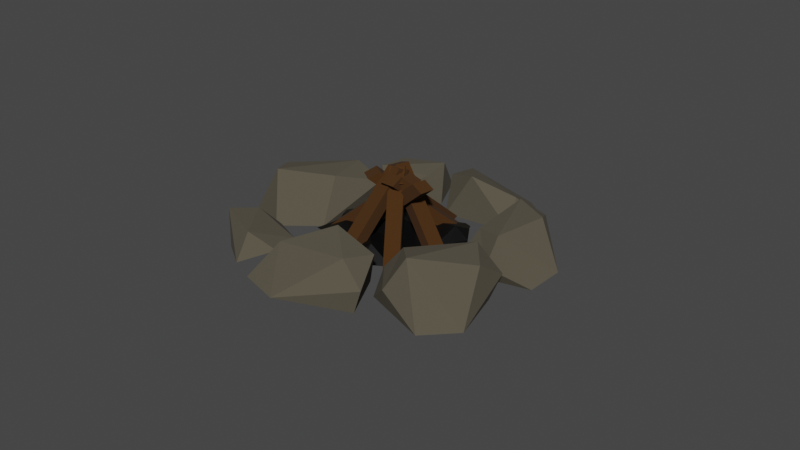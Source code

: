 # Source: campfire.blend  (saved by Blender 2.93.20; exported with 4.5.12 LTS)
import bpy
from mathutils import Matrix  # noqa: F401  (used for matrix-valued properties, if any)

bpy.ops.wm.read_factory_settings(use_empty=True)
scene = bpy.context.scene
scene.name = 'Scene'

# ---- collections
col_collection = bpy.data.collections.new('Collection'); scene.collection.children.link(col_collection)

# ---- materials (node trees are filled in below, after node groups)
mat_material = bpy.data.materials.new('Material')
mat_material.alpha_threshold = 0.0
mat_material.use_transparent_shadow = False
mat_material.line_color = (0.0, 0.0, 0.0, 1.0)
mat_material_001 = bpy.data.materials.new('Material.001')
mat_material_001.use_transparent_shadow = False
mat_material_002 = bpy.data.materials.new('Material.002')
mat_material_002.use_transparent_shadow = False

# ---- material node trees
mat_material.use_nodes = True; mat_material.node_tree.nodes.clear()
_N = mat_material.node_tree.nodes; _L = mat_material.node_tree.links
n0 = _N.new('ShaderNodeOutputMaterial'); n0.name = 'Material Output'; n0.location = (300, 300)
n1 = _N.new('ShaderNodeBsdfPrincipled'); n1.name = 'Principled BSDF'; n1.location = (10, 300)
n1.distribution = 'GGX'
n1.subsurface_method = 'BURLEY'
n1.inputs[0].default_value = (0.08398, 0.07251, 0.05005, 1.0)
n1.inputs[2].default_value = 1.0
n1.inputs[3].default_value = 1.45
n1.inputs[27].default_value = (0.0, 0.0, 0.0, 1.0)
n1.inputs[28].default_value = 1.0
_L.new(n1.outputs[0], n0.inputs[0])
n0.is_active_output = True
mat_material_001.use_nodes = True; mat_material_001.node_tree.nodes.clear()
_N = mat_material_001.node_tree.nodes; _L = mat_material_001.node_tree.links
n0 = _N.new('ShaderNodeBsdfPrincipled'); n0.name = 'Principled BSDF'; n0.location = (10, 300)
n0.distribution = 'GGX'
n0.subsurface_method = 'BURLEY'
n0.inputs[0].default_value = (0.05292, 0.01895, 0.0, 1.0)
n0.inputs[2].default_value = 1.0
n0.inputs[3].default_value = 1.45
n0.inputs[27].default_value = (0.0, 0.0, 0.0, 1.0)
n0.inputs[28].default_value = 1.0
n1 = _N.new('ShaderNodeOutputMaterial'); n1.name = 'Material Output'; n1.location = (300, 300)
_L.new(n0.outputs[0], n1.inputs[0])
n1.is_active_output = True
mat_material_002.use_nodes = True; mat_material_002.node_tree.nodes.clear()
_N = mat_material_002.node_tree.nodes; _L = mat_material_002.node_tree.links
n0 = _N.new('ShaderNodeBsdfPrincipled'); n0.name = 'Principled BSDF'; n0.location = (10, 300)
n0.distribution = 'GGX'
n0.subsurface_method = 'BURLEY'
n0.inputs[0].default_value = (0.0, 0.0, 0.0, 1.0)
n0.inputs[3].default_value = 1.45
n0.inputs[27].default_value = (0.0, 0.0, 0.0, 1.0)
n0.inputs[28].default_value = 1.0
n1 = _N.new('ShaderNodeOutputMaterial'); n1.name = 'Material Output'; n1.location = (300, 300)
_L.new(n0.outputs[0], n1.inputs[0])
n1.is_active_output = True

# ---- world
world_world = bpy.data.worlds.new('World'); scene.world = world_world
world_world.use_nodes = True; world_world.node_tree.nodes.clear()
_N = world_world.node_tree.nodes; _L = world_world.node_tree.links
n0 = _N.new('ShaderNodeOutputWorld'); n0.name = 'World Output'; n0.location = (300, 300)
n1 = _N.new('ShaderNodeBackground'); n1.name = 'Background'; n1.location = (10, 300)
n1.inputs[0].default_value = (0.05088, 0.05088, 0.05088, 1.0)
_L.new(n1.outputs[0], n0.inputs[0])
n0.is_active_output = True
world_world.color = (0.05088, 0.05088, 0.05088)
world_world.use_sun_shadow = False
world_world.sun_shadow_jitter_overblur = 0.0

# ---- meshes
me_cube_006 = bpy.data.meshes.new('Cube.006')
me_cube_006.from_pydata([(0.7573, 0.7668, 0.2341), (1.047, 0.8872, -1.036), (0.4817, -0.262, 0.357), (0.5874, -0.7531, -1.105), (-1.177, 0.8377, 0.2071), (-1.489, 1.236, -1.139), (-1.355, -0.4703, 0.2091), (-1.45, -1.197, -1.176), (1.325, 0.8679, -0.277), (-1.799, -1.101, -0.6333), (0.795, -0.5058, 0.02882), (-1.415, 1.351, -0.3005), (-0.1395, 1.267, -1.112), (-0.2508, -0.5822, 0.2904), (-0.3378, -1.33, -1.102), (-0.3327, 1.012, 0.2636), (-0.3357, 1.218, -0.4612), (-0.4293, -1.525, -0.673), (-1.829, 0.2119, -1.211), (0.9225, 0.1791, 0.3976), (-1.497, 0.2894, 0.3867), (1.193, -0.1144, -1.14), (1.479, -0.1517, -0.3646), (-1.919, 0.2977, -0.5407), (-0.4406, 0.2413, -1.2), (-0.33, 0.1984, 0.4423), (0.0008861, -5.286, 0.08959), (0.09495, -5.105, -1.057), (-0.6516, -6.056, -1.315), (-1.435, -3.528, -1.065), (-2.233, -4.244, -0.01317), (-2.781, -4.489, -1.242), (-2.916, -4.201, -0.6088), (-1.437, -3.597, -0.3331), (-0.426, -4.072, -1.276), (-0.677, -4.298, 0.5991), (-2.529, -5.435, -0.9547), (-1.984, -3.503, -1.294), (-0.8864, -5.646, 0.2734), (-1.837, -3.802, -0.02253), (-0.5496, -6.258, -0.4838), (-2.038, -3.437, -0.6953), (-1.51, -5.06, 0.03642), (2.281, -5.26, 0.2412), (2.438, -5.026, -1.219), (2.257, -6.239, 0.314), (2.367, -6.576, -1.404), (0.561, -5.604, 0.3238), (0.1268, -5.245, -1.166), (0.673, -6.804, 0.2304), (0.6593, -7.397, -1.408), (2.73, -5.024, -0.367), (0.3634, -7.414, -0.7597), (2.564, -6.372, -0.0986), (0.2164, -5.171, -0.2022), (1.311, -4.935, -1.209), (1.673, -6.675, 0.2528), (1.671, -7.284, -1.396), (1.272, -5.274, 0.3555), (1.185, -5.054, -0.457), (1.655, -7.499, -0.9157), (0.03328, -6.223, -1.313), (2.556, -5.756, 0.3715), (0.4024, -6.168, 0.5027), (2.767, -5.879, -1.427), (3.071, -5.893, -0.5583), (-0.0246, -6.201, -0.534), (1.251, -5.905, -1.376), (1.452, -6.006, 0.494), (4.042, -3.64, 0.5323), (4.263, -3.286, -0.661), (4.425, -4.396, 0.5919), (4.887, -4.476, -0.829), (2.909, -4.623, 0.1674), (2.646, -4.419, -1.202), (3.508, -5.477, 0.1222), (3.975, -5.808, -1.262), (4.359, -3.228, 0.1319), (3.674, -5.993, -0.7895), (4.765, -4.338, 0.322), (2.547, -4.399, -0.3658), (3.393, -3.688, -0.939), (4.187, -4.964, 0.3942), (4.67, -5.303, -0.9954), (3.289, -4.079, 0.373), (3.246, -3.887, -0.3357), (4.682, -5.508, -0.5933), (3.008, -5.188, -1.346), (4.435, -3.91, 0.7143), (3.004, -5.129, 0.2807), (4.892, -3.78, -0.7497), (5.001, -3.729, 0.06051), (2.848, -5.254, -0.7025), (3.78, -4.435, -1.091), (3.71, -4.569, 0.5387), (-2.648, -1.03, -0.4703), (-2.644, -1.138, -1.367), (-1.715, -1.272, -1.278), (-3.096, -2.775, -1.208), (-2.477, -2.923, -0.1596), (-1.948, -3.292, -0.9213), (-2.17, -3.442, -0.4525), (-3.15, -2.685, -0.6548), (-3.09, -1.912, -1.532), (-3.104, -1.826, -0.05162), (-1.468, -2.723, -0.6543), (-2.877, -3.165, -1.257), (-2.108, -1.453, -0.08908), (-2.91, -2.84, -0.3083), (-1.735, -1.053, -0.6584), (-2.98, -3.176, -0.8061), (-2.224, -2.118, -0.1918), (3.352, -0.7894, 0.2378), (3.226, -0.8741, -0.797), (4.178, -0.3555, -0.9815), (3.926, -2.719, -0.8718), (4.82, -2.445, 0.1051), (5.374, -2.41, -0.9813), (5.374, -2.712, -0.4276), (3.942, -2.682, -0.2138), (3.292, -1.904, -1.039), (3.553, -1.857, 0.6503), (5.496, -1.55, -0.6812), (4.371, -2.931, -1.076), (4.205, -0.8173, 0.4219), (4.339, -2.666, 0.07496), (4.155, -0.1744, -0.2284), (4.385, -3.02, -0.5433), (4.514, -1.517, 0.1849), (1.797, 0.2174, 0.1722), (1.625, 0.1968, -0.8583), (2.267, 0.7107, 0.2569), (2.391, 0.9679, -0.9351), (2.847, -0.4278, 0.2363), (2.923, -0.7946, -0.8217), (3.353, 0.248, 0.2125), (3.659, 0.5769, -0.9152), (1.462, 0.3205, -0.2607), (3.812, 0.4329, -0.4613), (2.176, 0.9336, -0.02666), (2.83, -0.8069, -0.1483), (2.166, -0.3889, -0.8583), (2.774, 0.6585, 0.2271), (3.083, 1.001, -0.9072), (2.324, -0.2595, 0.2495), (2.277, -0.4003, -0.3278), (3.186, 1.097, -0.5634), (3.432, -0.3308, -0.8914), (1.885, 0.6033, 0.2815), (3.191, -0.2149, 0.3806), (1.858, 0.7988, -0.9736), (1.695, 0.9358, -0.3636), (3.441, -0.3836, -0.3462), (2.653, 0.08727, -0.9419), (2.572, 0.2025, 0.3724)], [], [(25, 20, 6, 13), (17, 13, 6, 9), (23, 20, 4, 11), (24, 21, 3, 14), (22, 19, 2, 10), (16, 15, 0, 8), (12, 16, 8, 1), (21, 22, 10, 3), (18, 23, 11, 5), (14, 17, 9, 7), (3, 10, 17, 14), (5, 11, 16, 12), (11, 4, 15, 16), (18, 24, 14, 7), (10, 2, 13, 17), (19, 25, 13, 2), (0, 15, 25, 19), (5, 12, 24, 18), (7, 9, 23, 18), (1, 8, 22, 21), (8, 0, 19, 22), (12, 1, 21, 24), (9, 6, 20, 23), (15, 4, 20, 25), (41, 39, 33), (34, 28, 36), (29, 34, 37), (26, 38, 40), (39, 42, 35), (42, 39, 30), (27, 34, 35, 26), (30, 32, 36, 42), (29, 37, 41, 33), (35, 34, 29, 33), (36, 32, 31), (28, 40, 36), (31, 37, 34, 36), (33, 39, 35), (42, 36, 40, 38), (42, 38, 26, 35), (37, 31, 32, 41), (28, 27, 26, 40), (41, 32, 30, 39), (27, 28, 34), (68, 63, 49, 56), (60, 56, 49, 52), (66, 63, 47, 54), (67, 64, 46, 57), (65, 62, 45, 53), (59, 58, 43, 51), (55, 59, 51, 44), (64, 65, 53, 46), (61, 66, 54, 48), (57, 60, 52, 50), (46, 53, 60, 57), (48, 54, 59, 55), (54, 47, 58, 59), (61, 67, 57, 50), (53, 45, 56, 60), (62, 68, 56, 45), (43, 58, 68, 62), (48, 55, 67, 61), (50, 52, 66, 61), (44, 51, 65, 64), (51, 43, 62, 65), (55, 44, 64, 67), (52, 49, 63, 66), (58, 47, 63, 68), (94, 89, 75, 82), (86, 82, 75, 78), (92, 89, 73, 80), (93, 90, 72, 83), (91, 88, 71, 79), (85, 84, 69, 77), (81, 85, 77, 70), (90, 91, 79, 72), (87, 92, 80, 74), (83, 86, 78, 76), (72, 79, 86, 83), (74, 80, 85, 81), (80, 73, 84, 85), (87, 93, 83, 76), (79, 71, 82, 86), (88, 94, 82, 71), (69, 84, 94, 88), (74, 81, 93, 87), (76, 78, 92, 87), (70, 77, 91, 90), (77, 69, 88, 91), (81, 70, 90, 93), (78, 75, 89, 92), (84, 73, 89, 94), (110, 108, 102), (103, 97, 105), (98, 103, 106), (95, 107, 109), (108, 111, 104), (111, 108, 99), (96, 103, 104, 95), (99, 101, 105, 111), (98, 106, 110, 102), (104, 103, 98, 102), (105, 101, 100), (97, 109, 105), (100, 106, 103, 105), (102, 108, 104), (111, 105, 109, 107), (111, 107, 95, 104), (106, 100, 101, 110), (97, 96, 95, 109), (110, 101, 99, 108), (96, 97, 103), (127, 125, 119), (120, 114, 122), (115, 120, 123), (112, 124, 126), (125, 128, 121), (128, 125, 116), (113, 120, 121, 112), (116, 118, 122, 128), (115, 123, 127, 119), (121, 120, 115, 119), (122, 118, 117), (114, 126, 122), (117, 123, 120, 122), (119, 125, 121), (128, 122, 126, 124), (128, 124, 112, 121), (123, 117, 118, 127), (114, 113, 112, 126), (127, 118, 116, 125), (113, 114, 120), (154, 149, 135, 142), (146, 142, 135, 138), (152, 149, 133, 140), (153, 150, 132, 143), (151, 148, 131, 139), (145, 144, 129, 137), (141, 145, 137, 130), (150, 151, 139, 132), (147, 152, 140, 134), (143, 146, 138, 136), (132, 139, 146, 143), (134, 140, 145, 141), (140, 133, 144, 145), (147, 153, 143, 136), (139, 131, 142, 146), (148, 154, 142, 131), (129, 144, 154, 148), (134, 141, 153, 147), (136, 138, 152, 147), (130, 137, 151, 150), (137, 129, 148, 151), (141, 130, 150, 153), (138, 135, 149, 152), (144, 133, 149, 154)])
_uv = me_cube_006.uv_layers.new(name='UVMap')
_uv.uv.foreach_set('vector', [0.75, 0.625, 0.875, 0.625, 0.875, 0.75, 0.75, 0.75, 0.5, 0.875, 0.625, 0.875, 0.625, 1.0, 0.5, 1.0, 0.5, 0.125, 0.625, 0.125, 0.625, 0.25, 0.5, 0.25, 0.25, 0.625, 0.375, 0.625, 0.375, 0.75, 0.25, 0.75, 0.5, 0.625, 0.625, 0.625, 0.625, 0.75, 0.5, 0.75, 0.5, 0.375, 0.625, 0.375, 0.625, 0.5, 0.5, 0.5, 0.375, 0.375, 0.5, 0.375, 0.5, 0.5, 0.375, 0.5, 0.375, 0.625, 0.5, 0.625, 0.5, 0.75, 0.375, 0.75, 0.375, 0.125, 0.5, 0.125, 0.5, 0.25, 0.375, 0.25, 0.375, 0.875, 0.5, 0.875, 0.5, 1.0, 0.375, 1.0, 0.375, 0.75, 0.5, 0.75, 0.5, 0.875, 0.375, 0.875, 0.375, 0.25, 0.5, 0.25, 0.5, 0.375, 0.375, 0.375, 0.5, 0.25, 0.625, 0.25, 0.625, 0.375, 0.5, 0.375, 0.125, 0.625, 0.25, 0.625, 0.25, 0.75, 0.125, 0.75, 0.5, 0.75, 0.625, 0.75, 0.625, 0.875, 0.5, 0.875, 0.625, 0.625, 0.75, 0.625, 0.75, 0.75, 0.625, 0.75, 0.625, 0.5, 0.75, 0.5, 0.75, 0.625, 0.625, 0.625, 0.125, 0.5, 0.25, 0.5, 0.25, 0.625, 0.125, 0.625, 0.375, 0.0, 0.5, 0.0, 0.5, 0.125, 0.375, 0.125, 0.375, 0.5, 0.5, 0.5, 0.5, 0.625, 0.375, 0.625, 0.5, 0.5, 0.625, 0.5, 0.625, 0.625, 0.5, 0.625, 0.25, 0.5, 0.375, 0.5, 0.375, 0.625, 0.25, 0.625, 0.5, 0.0, 0.625, 0.0, 0.625, 0.125, 0.5, 0.125, 0.75, 0.5, 0.875, 0.5, 0.875, 0.625, 0.75, 0.625, 0.5, 0.125, 0.625, 0.1316, 0.5, 0.25, 0.25, 0.5071, 0.375, 0.6322, 0.25, 0.75, 0.125, 0.5, 0.25, 0.5071, 0.125, 0.625, 0.5043, 0.5, 0.625, 0.7124, 0.5, 0.6473, 0.875, 0.6184, 0.75, 0.7232, 0.75, 0.5, 0.75, 0.7232, 0.875, 0.6184, 0.875, 0.75, 0.375, 0.5, 0.375, 0.375, 0.5789, 0.375, 0.5043, 0.5, 0.625, 1.0, 0.5, 1.0, 0.4485, 0.875, 0.625, 0.875, 0.375, 0.25, 0.375, 0.125, 0.5, 0.125, 0.5, 0.25, 0.5789, 0.375, 0.375, 0.375, 0.375, 0.25, 0.5, 0.25, 0.4485, 0.875, 0.5, 1.0, 0.375, 1.0, 0.375, 0.6322, 0.5, 0.6473, 0.4485, 0.875, 0.125, 0.75, 0.125, 0.625, 0.25, 0.5071, 0.25, 0.75, 0.5, 0.25, 0.625, 0.1316, 0.5789, 0.375, 0.625, 0.875, 0.4485, 0.875, 0.5, 0.6473, 0.625, 0.7124, 0.75, 0.7232, 0.625, 0.7124, 0.5043, 0.5, 0.75, 0.5, 0.375, 0.125, 0.375, 0.0, 0.5, 0.0, 0.5, 0.125, 0.375, 0.6322, 0.375, 0.5, 0.5043, 0.5, 0.5, 0.6473, 0.5, 0.125, 0.5, 0.0, 0.625, 0.0, 0.625, 0.1316, 0.375, 0.5, 0.375, 0.6322, 0.25, 0.5071, 0.75, 0.625, 0.875, 0.625, 0.875, 0.75, 0.75, 0.75, 0.5, 0.875, 0.625, 0.875, 0.625, 1.0, 0.5, 1.0, 0.5, 0.125, 0.625, 0.125, 0.625, 0.25, 0.5, 0.25, 0.25, 0.625, 0.375, 0.625, 0.375, 0.75, 0.25, 0.75, 0.5, 0.625, 0.625, 0.625, 0.625, 0.75, 0.5, 0.75, 0.5, 0.375, 0.625, 0.375, 0.625, 0.5, 0.5, 0.5, 0.375, 0.375, 0.5, 0.375, 0.5, 0.5, 0.375, 0.5, 0.375, 0.625, 0.5, 0.625, 0.5, 0.75, 0.375, 0.75, 0.375, 0.125, 0.5, 0.125, 0.5, 0.25, 0.375, 0.25, 0.375, 0.875, 0.5, 0.875, 0.5, 1.0, 0.375, 1.0, 0.375, 0.75, 0.5, 0.75, 0.5, 0.875, 0.375, 0.875, 0.375, 0.25, 0.5, 0.25, 0.5, 0.375, 0.375, 0.375, 0.5, 0.25, 0.625, 0.25, 0.625, 0.375, 0.5, 0.375, 0.125, 0.625, 0.25, 0.625, 0.25, 0.75, 0.125, 0.75, 0.5, 0.75, 0.625, 0.75, 0.625, 0.875, 0.5, 0.875, 0.625, 0.625, 0.75, 0.625, 0.75, 0.75, 0.625, 0.75, 0.625, 0.5, 0.75, 0.5, 0.75, 0.625, 0.625, 0.625, 0.125, 0.5, 0.25, 0.5, 0.25, 0.625, 0.125, 0.625, 0.375, 0.0, 0.5, 0.0, 0.5, 0.125, 0.375, 0.125, 0.375, 0.5, 0.5, 0.5, 0.5, 0.625, 0.375, 0.625, 0.5, 0.5, 0.625, 0.5, 0.625, 0.625, 0.5, 0.625, 0.25, 0.5, 0.375, 0.5, 0.375, 0.625, 0.25, 0.625, 0.5, 0.0, 0.625, 0.0, 0.625, 0.125, 0.5, 0.125, 0.75, 0.5, 0.875, 0.5, 0.875, 0.625, 0.75, 0.625, 0.75, 0.625, 0.875, 0.625, 0.875, 0.75, 0.75, 0.75, 0.5, 0.875, 0.625, 0.875, 0.625, 1.0, 0.5, 1.0, 0.5, 0.125, 0.625, 0.125, 0.625, 0.25, 0.5, 0.25, 0.25, 0.625, 0.375, 0.625, 0.375, 0.75, 0.25, 0.75, 0.5, 0.625, 0.625, 0.625, 0.625, 0.75, 0.5, 0.75, 0.5, 0.375, 0.625, 0.375, 0.625, 0.5, 0.5, 0.5, 0.375, 0.375, 0.5, 0.375, 0.5, 0.5, 0.375, 0.5, 0.375, 0.625, 0.5, 0.625, 0.5, 0.75, 0.375, 0.75, 0.375, 0.125, 0.5, 0.125, 0.5, 0.25, 0.375, 0.25, 0.375, 0.875, 0.5, 0.875, 0.5, 1.0, 0.375, 1.0, 0.375, 0.75, 0.5, 0.75, 0.5, 0.875, 0.375, 0.875, 0.375, 0.25, 0.5, 0.25, 0.5, 0.375, 0.375, 0.375, 0.5, 0.25, 0.625, 0.25, 0.625, 0.375, 0.5, 0.375, 0.125, 0.625, 0.25, 0.625, 0.25, 0.75, 0.125, 0.75, 0.5, 0.75, 0.625, 0.75, 0.625, 0.875, 0.5, 0.875, 0.625, 0.625, 0.75, 0.625, 0.75, 0.75, 0.625, 0.75, 0.625, 0.5, 0.75, 0.5, 0.75, 0.625, 0.625, 0.625, 0.125, 0.5, 0.25, 0.5, 0.25, 0.625, 0.125, 0.625, 0.375, 0.0, 0.5, 0.0, 0.5, 0.125, 0.375, 0.125, 0.375, 0.5, 0.5, 0.5, 0.5, 0.625, 0.375, 0.625, 0.5, 0.5, 0.625, 0.5, 0.625, 0.625, 0.5, 0.625, 0.25, 0.5, 0.375, 0.5, 0.375, 0.625, 0.25, 0.625, 0.5, 0.0, 0.625, 0.0, 0.625, 0.125, 0.5, 0.125, 0.75, 0.5, 0.875, 0.5, 0.875, 0.625, 0.75, 0.625, 0.5, 0.125, 0.625, 0.1316, 0.5, 0.25, 0.25, 0.5071, 0.375, 0.6322, 0.25, 0.75, 0.125, 0.5, 0.25, 0.5071, 0.125, 0.625, 0.5043, 0.5, 0.625, 0.7124, 0.5, 0.6473, 0.875, 0.6184, 0.75, 0.7232, 0.75, 0.5, 0.75, 0.7232, 0.875, 0.6184, 0.875, 0.75, 0.375, 0.5, 0.375, 0.375, 0.5789, 0.375, 0.5043, 0.5, 0.625, 1.0, 0.5, 1.0, 0.4485, 0.875, 0.625, 0.875, 0.375, 0.25, 0.375, 0.125, 0.5, 0.125, 0.5, 0.25, 0.5789, 0.375, 0.375, 0.375, 0.375, 0.25, 0.5, 0.25, 0.4485, 0.875, 0.5, 1.0, 0.375, 1.0, 0.375, 0.6322, 0.5, 0.6473, 0.4485, 0.875, 0.125, 0.75, 0.125, 0.625, 0.25, 0.5071, 0.25, 0.75, 0.5, 0.25, 0.625, 0.1316, 0.5789, 0.375, 0.625, 0.875, 0.4485, 0.875, 0.5, 0.6473, 0.625, 0.7124, 0.75, 0.7232, 0.625, 0.7124, 0.5043, 0.5, 0.75, 0.5, 0.375, 0.125, 0.375, 0.0, 0.5, 0.0, 0.5, 0.125, 0.375, 0.6322, 0.375, 0.5, 0.5043, 0.5, 0.5, 0.6473, 0.5, 0.125, 0.5, 0.0, 0.625, 0.0, 0.625, 0.1316, 0.375, 0.5, 0.375, 0.6322, 0.25, 0.5071, 0.5, 0.125, 0.625, 0.1316, 0.5, 0.25, 0.25, 0.5071, 0.375, 0.6322, 0.25, 0.75, 0.125, 0.5, 0.25, 0.5071, 0.125, 0.625, 0.5043, 0.5, 0.625, 0.7124, 0.5, 0.6473, 0.875, 0.6184, 0.75, 0.7232, 0.75, 0.5, 0.75, 0.7232, 0.875, 0.6184, 0.875, 0.75, 0.375, 0.5, 0.375, 0.375, 0.5789, 0.375, 0.5043, 0.5, 0.625, 1.0, 0.5, 1.0, 0.4485, 0.875, 0.625, 0.875, 0.375, 0.25, 0.375, 0.125, 0.5, 0.125, 0.5, 0.25, 0.5789, 0.375, 0.375, 0.375, 0.375, 0.25, 0.5, 0.25, 0.4485, 0.875, 0.5, 1.0, 0.375, 1.0, 0.375, 0.6322, 0.5, 0.6473, 0.4485, 0.875, 0.125, 0.75, 0.125, 0.625, 0.25, 0.5071, 0.25, 0.75, 0.5, 0.25, 0.625, 0.1316, 0.5789, 0.375, 0.625, 0.875, 0.4485, 0.875, 0.5, 0.6473, 0.625, 0.7124, 0.75, 0.7232, 0.625, 0.7124, 0.5043, 0.5, 0.75, 0.5, 0.375, 0.125, 0.375, 0.0, 0.5, 0.0, 0.5, 0.125, 0.375, 0.6322, 0.375, 0.5, 0.5043, 0.5, 0.5, 0.6473, 0.5, 0.125, 0.5, 0.0, 0.625, 0.0, 0.625, 0.1316, 0.375, 0.5, 0.375, 0.6322, 0.25, 0.5071, 0.75, 0.625, 0.875, 0.625, 0.875, 0.75, 0.75, 0.75, 0.5, 0.875, 0.625, 0.875, 0.625, 1.0, 0.5, 1.0, 0.5, 0.125, 0.625, 0.125, 0.625, 0.25, 0.5, 0.25, 0.25, 0.625, 0.375, 0.625, 0.375, 0.75, 0.25, 0.75, 0.5, 0.625, 0.625, 0.625, 0.625, 0.75, 0.5, 0.75, 0.5, 0.375, 0.625, 0.375, 0.625, 0.5, 0.5, 0.5, 0.375, 0.375, 0.5, 0.375, 0.5, 0.5, 0.375, 0.5, 0.375, 0.625, 0.5, 0.625, 0.5, 0.75, 0.375, 0.75, 0.375, 0.125, 0.5, 0.125, 0.5, 0.25, 0.375, 0.25, 0.375, 0.875, 0.5, 0.875, 0.5, 1.0, 0.375, 1.0, 0.375, 0.75, 0.5, 0.75, 0.5, 0.875, 0.375, 0.875, 0.375, 0.25, 0.5, 0.25, 0.5, 0.375, 0.375, 0.375, 0.5, 0.25, 0.625, 0.25, 0.625, 0.375, 0.5, 0.375, 0.125, 0.625, 0.25, 0.625, 0.25, 0.75, 0.125, 0.75, 0.5, 0.75, 0.625, 0.75, 0.625, 0.875, 0.5, 0.875, 0.625, 0.625, 0.75, 0.625, 0.75, 0.75, 0.625, 0.75, 0.625, 0.5, 0.75, 0.5, 0.75, 0.625, 0.625, 0.625, 0.125, 0.5, 0.25, 0.5, 0.25, 0.625, 0.125, 0.625, 0.375, 0.0, 0.5, 0.0, 0.5, 0.125, 0.375, 0.125, 0.375, 0.5, 0.5, 0.5, 0.5, 0.625, 0.375, 0.625, 0.5, 0.5, 0.625, 0.5, 0.625, 0.625, 0.5, 0.625, 0.25, 0.5, 0.375, 0.5, 0.375, 0.625, 0.25, 0.625, 0.5, 0.0, 0.625, 0.0, 0.625, 0.125, 0.5, 0.125, 0.75, 0.5, 0.875, 0.5, 0.875, 0.625, 0.75, 0.625])
me_cube_006.materials.append(mat_material)
me_cube_006.use_remesh_preserve_volume = False
me_cube_006.use_remesh_preserve_attributes = False
me_cube_006.use_mirror_vertex_groups = False
me_cube_006.update()
me_cube_014 = bpy.data.meshes.new('Cube.014')
me_cube_014.from_pydata([(-0.1352, -1.612, 7.037), (-0.1628, -1.612, 8.638), (-0.1352, 0.2307, 7.037), (-0.1628, 0.2307, 8.638), (0.9722, -1.612, 3.989), (0.9445, -1.612, 5.591), (0.9722, 0.2307, 3.989), (0.9445, 0.2307, 5.591), (0.4086, -8.532, -0.5617), (0.336, -7.084, -0.406), (0.4935, -7.791, -1.919), (0.4209, -6.344, -1.763), (0.8614, -0.4288, 7.815), (0.7887, 1.018, 7.971), (0.9463, 0.3118, 6.458), (0.8737, 1.759, 6.614), (0.6454, -4.131, -4.344), (0.5351, -3.368, -3.586), (0.6903, -2.517, -5.06), (0.58, -1.754, -4.302), (0.8871, 0.1429, 7.404), (0.7768, 0.9061, 8.162), (0.9319, 1.757, 6.688), (0.8216, 2.52, 7.446), (0.06669, -8.4, 4.897), (0.05274, -6.911, 4.116), (0.1541, -9.018, 3.501), (0.1402, -7.529, 2.72), (0.8479, -0.06358, 8.03), (0.834, 1.425, 7.249), (0.9353, -0.6815, 6.634), (0.9214, 0.8074, 5.853), (-0.01595, 0.6999, 5.134), (-0.03837, 1.245, 6.651), (0.01821, 2.413, 4.588), (-0.004205, 2.959, 6.106), (1.055, -3.065, 2.663), (1.033, -2.519, 4.181), (1.089, -1.351, 2.118), (1.067, -0.8057, 3.635), (0.3086, 7.476, -0.04876), (0.3732, 8.916, 0.08068), (0.3988, 7.042, -1.489), (0.4633, 8.482, -1.359), (0.7797, -2.462, 7.062), (0.8443, -1.022, 7.192), (0.8699, -2.896, 5.622), (0.9344, -1.456, 5.752), (0.4138, 5.978, -1.728), (0.5154, 6.987, -2.19), (0.4771, 4.629, -2.738), (0.5786, 5.639, -3.2), (0.6294, -0.9915, 9.463), (0.7309, 0.01825, 9.001), (0.6926, -2.34, 8.453), (0.7942, -1.331, 7.991), (0.02347, 6.913, 4.504), (0.04045, 8.27, 5.393), (0.1085, 7.654, 3.147), (0.1254, 9.01, 4.036), (0.8228, -2.452, 6.375), (0.8398, -1.095, 7.263), (0.9078, -1.711, 5.018), (0.9248, -0.3542, 5.907)], [], [(0, 1, 3, 2), (2, 3, 7, 6), (6, 7, 5, 4), (4, 5, 1, 0), (2, 6, 4, 0), (7, 3, 1, 5), (8, 9, 11, 10), (10, 11, 15, 14), (14, 15, 13, 12), (12, 13, 9, 8), (10, 14, 12, 8), (15, 11, 9, 13), (16, 17, 19, 18), (18, 19, 23, 22), (22, 23, 21, 20), (20, 21, 17, 16), (18, 22, 20, 16), (23, 19, 17, 21), (24, 25, 27, 26), (26, 27, 31, 30), (30, 31, 29, 28), (28, 29, 25, 24), (26, 30, 28, 24), (31, 27, 25, 29), (32, 33, 35, 34), (34, 35, 39, 38), (38, 39, 37, 36), (36, 37, 33, 32), (34, 38, 36, 32), (39, 35, 33, 37), (40, 41, 43, 42), (42, 43, 47, 46), (46, 47, 45, 44), (44, 45, 41, 40), (42, 46, 44, 40), (47, 43, 41, 45), (48, 49, 51, 50), (50, 51, 55, 54), (54, 55, 53, 52), (52, 53, 49, 48), (50, 54, 52, 48), (55, 51, 49, 53), (56, 57, 59, 58), (58, 59, 63, 62), (62, 63, 61, 60), (60, 61, 57, 56), (58, 62, 60, 56), (63, 59, 57, 61)])
_uv = me_cube_014.uv_layers.new(name='UVMap')
_uv.uv.foreach_set('vector', [0.375, 0.0, 0.625, 0.0, 0.625, 0.25, 0.375, 0.25, 0.375, 0.25, 0.625, 0.25, 0.625, 0.5, 0.375, 0.5, 0.375, 0.5, 0.625, 0.5, 0.625, 0.75, 0.375, 0.75, 0.375, 0.75, 0.625, 0.75, 0.625, 1.0, 0.375, 1.0, 0.125, 0.5, 0.375, 0.5, 0.375, 0.75, 0.125, 0.75, 0.625, 0.5, 0.875, 0.5, 0.875, 0.75, 0.625, 0.75, 0.375, 0.0, 0.625, 0.0, 0.625, 0.25, 0.375, 0.25, 0.375, 0.25, 0.625, 0.25, 0.625, 0.5, 0.375, 0.5, 0.375, 0.5, 0.625, 0.5, 0.625, 0.75, 0.375, 0.75, 0.375, 0.75, 0.625, 0.75, 0.625, 1.0, 0.375, 1.0, 0.125, 0.5, 0.375, 0.5, 0.375, 0.75, 0.125, 0.75, 0.625, 0.5, 0.875, 0.5, 0.875, 0.75, 0.625, 0.75, 0.375, 0.0, 0.625, 0.0, 0.625, 0.25, 0.375, 0.25, 0.375, 0.25, 0.625, 0.25, 0.625, 0.5, 0.375, 0.5, 0.375, 0.5, 0.625, 0.5, 0.625, 0.75, 0.375, 0.75, 0.375, 0.75, 0.625, 0.75, 0.625, 1.0, 0.375, 1.0, 0.125, 0.5, 0.375, 0.5, 0.375, 0.75, 0.125, 0.75, 0.625, 0.5, 0.875, 0.5, 0.875, 0.75, 0.625, 0.75, 0.375, 0.0, 0.625, 0.0, 0.625, 0.25, 0.375, 0.25, 0.375, 0.25, 0.625, 0.25, 0.625, 0.5, 0.375, 0.5, 0.375, 0.5, 0.625, 0.5, 0.625, 0.75, 0.375, 0.75, 0.375, 0.75, 0.625, 0.75, 0.625, 1.0, 0.375, 1.0, 0.125, 0.5, 0.375, 0.5, 0.375, 0.75, 0.125, 0.75, 0.625, 0.5, 0.875, 0.5, 0.875, 0.75, 0.625, 0.75, 0.375, 0.0, 0.625, 0.0, 0.625, 0.25, 0.375, 0.25, 0.375, 0.25, 0.625, 0.25, 0.625, 0.5, 0.375, 0.5, 0.375, 0.5, 0.625, 0.5, 0.625, 0.75, 0.375, 0.75, 0.375, 0.75, 0.625, 0.75, 0.625, 1.0, 0.375, 1.0, 0.125, 0.5, 0.375, 0.5, 0.375, 0.75, 0.125, 0.75, 0.625, 0.5, 0.875, 0.5, 0.875, 0.75, 0.625, 0.75, 0.375, 0.0, 0.625, 0.0, 0.625, 0.25, 0.375, 0.25, 0.375, 0.25, 0.625, 0.25, 0.625, 0.5, 0.375, 0.5, 0.375, 0.5, 0.625, 0.5, 0.625, 0.75, 0.375, 0.75, 0.375, 0.75, 0.625, 0.75, 0.625, 1.0, 0.375, 1.0, 0.125, 0.5, 0.375, 0.5, 0.375, 0.75, 0.125, 0.75, 0.625, 0.5, 0.875, 0.5, 0.875, 0.75, 0.625, 0.75, 0.375, 0.0, 0.625, 0.0, 0.625, 0.25, 0.375, 0.25, 0.375, 0.25, 0.625, 0.25, 0.625, 0.5, 0.375, 0.5, 0.375, 0.5, 0.625, 0.5, 0.625, 0.75, 0.375, 0.75, 0.375, 0.75, 0.625, 0.75, 0.625, 1.0, 0.375, 1.0, 0.125, 0.5, 0.375, 0.5, 0.375, 0.75, 0.125, 0.75, 0.625, 0.5, 0.875, 0.5, 0.875, 0.75, 0.625, 0.75, 0.375, 0.0, 0.625, 0.0, 0.625, 0.25, 0.375, 0.25, 0.375, 0.25, 0.625, 0.25, 0.625, 0.5, 0.375, 0.5, 0.375, 0.5, 0.625, 0.5, 0.625, 0.75, 0.375, 0.75, 0.375, 0.75, 0.625, 0.75, 0.625, 1.0, 0.375, 1.0, 0.125, 0.5, 0.375, 0.5, 0.375, 0.75, 0.125, 0.75, 0.625, 0.5, 0.875, 0.5, 0.875, 0.75, 0.625, 0.75])
me_cube_014.materials.append(mat_material_001)
me_cube_014.use_remesh_fix_poles = True
me_cube_014.use_remesh_preserve_attributes = False
me_cube_014.update()
me_plane = bpy.data.meshes.new('Plane')
me_plane.from_pydata([(-0.6004, -1.001, 0.008227), (-0.1992, -1.001, 0.01599), (-0.2007, 1.005, 0.03245), (-1.01, 0.2016, 0.04161), (1.001, -0.6001, 0.01099), (-0.6017, -0.6013, 0.06483), (-0.6164, -0.2087, 0.1828), (-0.6263, 0.2019, 0.2154), (-0.6083, 0.6137, 0.1153), (-0.2011, -0.6103, 0.1181), (-0.1994, -0.2047, 0.1692), (-0.1999, 0.2062, 0.2395), (-0.2048, 0.6178, 0.1484), (0.1673, -0.6181, 0.2357), (0.2021, -0.2043, 0.1255), (0.212, 0.2092, 0.2147), (0.2028, 0.6095, 0.1038), (0.5747, -0.6941, 0.06518), (0.6121, -0.2128, 0.1206), (0.6062, 0.1995, 0.0438), (0.613, 0.6069, 0.157), (-1.0, -0.412, 0.004107), (0.8281, -0.5796, 0.05239), (0.2024, -0.8814, 0.04167), (0.8077, -0.2274, 0.05775), (0.2008, 0.8764, 0.0424), (0.7069, 0.1992, 0.01989), (-0.6593, -0.601, 0.05135), (0.4971, 1.001, 0.006752), (0.6004, 0.968, 0.007281), (0.8304, 0.6006, 0.01953), (-1.0, 0.7072, 0.0), (-0.1227, 1.007, 0.04256), (-0.9107, -0.2014, 0.03676), (-0.3749, 1.0, 0.009056), (-0.6023, -0.7008, 0.05356), (-0.9289, 0.6021, 0.01405), (-0.6, 0.9227, 0.001652), (-0.7922, -0.8178, 0.001412), (-0.8552, -0.09597, 0.0728), (-0.913, 0.02557, 0.07833), (0.7108, -0.005031, 0.04851), (0.7029, 0.8054, 0.06287), (-0.4437, 0.9268, 0.0104), (0.2709, 0.8624, 0.03054), (-0.7696, -0.4973, 0.04328), (-0.887, 0.3045, 0.06461), (-0.8425, 0.4709, 0.05851), (0.8902, -0.4606, 0.054), (0.8803, 0.5217, 0.004347), (0.7135, 0.3241, 0.03001), (-0.8517, 0.8896, 0.0), (-0.6889, 0.9202, 0.0002023), (-0.03688, 0.9231, 0.09888), (0.3423, -0.8061, 0.0569), (0.2846, -0.906, 0.02262), (0.02144, -0.8272, 0.08435), (-0.09845, -0.8588, 0.06774), (-0.4165, -0.9317, 0.01725)], [], [(20, 42, 29), (2, 34, 43), (53, 32, 2), (20, 28, 44), (17, 14, 13), (18, 15, 14), (19, 16, 15), (56, 13, 9), (13, 10, 9), (14, 11, 10), (15, 12, 11), (9, 6, 5), (10, 7, 6), (11, 8, 7), (22, 48, 18), (18, 41, 19), (50, 30, 20), (27, 35, 5), (35, 38, 0), (39, 6, 7), (6, 33, 45), (47, 46, 7), (51, 8, 52), (54, 17, 13), (58, 9, 35), (20, 30, 42), (37, 8, 43), (8, 12, 43), (12, 2, 43), (2, 12, 53), (12, 16, 53), (16, 25, 53), (25, 16, 44), (16, 20, 44), (20, 29, 28), (17, 18, 14), (18, 19, 15), (19, 20, 16), (9, 1, 57), (56, 23, 13), (9, 57, 56), (13, 14, 10), (14, 15, 11), (15, 16, 12), (9, 10, 6), (10, 11, 7), (11, 12, 8), (18, 17, 22), (22, 4, 48), (48, 24, 18), (18, 24, 41), (41, 26, 19), (20, 19, 50), (19, 26, 50), (50, 49, 30), (7, 3, 40), (39, 33, 6), (7, 40, 39), (33, 21, 45), (45, 27, 5), (5, 6, 45), (8, 36, 47), (46, 3, 7), (8, 47, 7), (51, 31, 36), (36, 8, 51), (8, 37, 52), (13, 23, 54), (23, 55, 54), (58, 1, 9), (9, 5, 35), (35, 0, 58)])
_uv = me_plane.uv_layers.new(name='UVMap')
_uv.uv.foreach_set('vector', [0.8, 0.8, 0.849, 0.9009, 0.8, 0.9838, 0.4, 1.0, 0.3126, 1.0, 0.2781, 0.9633, 0.4825, 0.9537, 0.4391, 1.0, 0.4, 1.0, 0.8, 0.8, 0.7484, 1.0, 0.635, 0.9287, 0.8, 0.2, 0.6, 0.4, 0.6, 0.2, 0.8, 0.4, 0.6, 0.6, 0.6, 0.4, 0.8, 0.6, 0.6, 0.8, 0.6, 0.6, 0.5083, 0.0901, 0.6, 0.2, 0.4, 0.2, 0.6, 0.2, 0.4, 0.4, 0.4, 0.2, 0.6, 0.4, 0.4, 0.6, 0.4, 0.4, 0.6, 0.6, 0.4, 0.8, 0.4, 0.6, 0.4, 0.2, 0.2, 0.4, 0.2, 0.2, 0.4, 0.4, 0.2, 0.6, 0.2, 0.4, 0.4, 0.6, 0.2, 0.8, 0.2, 0.6, 0.8935, 0.2, 0.9669, 0.2871, 0.8, 0.4, 0.8, 0.4, 0.8478, 0.4948, 0.8, 0.6, 0.8542, 0.6638, 0.9145, 0.8, 0.8, 0.8, 0.1711, 0.2, 0.2, 0.1511, 0.2, 0.2, 0.2, 0.1511, 0.1039, 0.09117, 0.2, 0.0, 0.07635, 0.4533, 0.2, 0.4, 0.2, 0.6, 0.2, 0.4, 0.0461, 0.4, 0.1162, 0.252, 0.08294, 0.7324, 0.06252, 0.6514, 0.2, 0.6, 0.07417, 0.9448, 0.2, 0.8, 0.1556, 0.9601, 0.6628, 0.1104, 0.8, 0.2, 0.6, 0.2, 0.2916, 0.03453, 0.4, 0.2, 0.2, 0.1511, 0.8, 0.8, 0.9145, 0.8, 0.849, 0.9009, 0.2, 0.9613, 0.2, 0.8, 0.2781, 0.9633, 0.2, 0.8, 0.4, 0.8, 0.2781, 0.9633, 0.4, 0.8, 0.4, 1.0, 0.2781, 0.9633, 0.4, 1.0, 0.4, 0.8, 0.4825, 0.9537, 0.4, 0.8, 0.6, 0.8, 0.4825, 0.9537, 0.6, 0.8, 0.6, 0.9344, 0.4825, 0.9537, 0.6, 0.9344, 0.6, 0.8, 0.635, 0.9287, 0.6, 0.8, 0.8, 0.8, 0.635, 0.9287, 0.8, 0.8, 0.8, 0.9838, 0.7484, 1.0, 0.8, 0.2, 0.8, 0.4, 0.6, 0.4, 0.8, 0.4, 0.8, 0.6, 0.6, 0.6, 0.8, 0.6, 0.8, 0.8, 0.6, 0.8, 0.4, 0.2, 0.4, 0.0, 0.449, 0.0734, 0.5083, 0.0901, 0.6, 0.06113, 0.6, 0.2, 0.4, 0.2, 0.449, 0.0734, 0.5083, 0.0901, 0.6, 0.2, 0.6, 0.4, 0.4, 0.4, 0.6, 0.4, 0.6, 0.6, 0.4, 0.6, 0.6, 0.6, 0.6, 0.8, 0.4, 0.8, 0.4, 0.2, 0.4, 0.4, 0.2, 0.4, 0.4, 0.4, 0.4, 0.6, 0.2, 0.6, 0.4, 0.6, 0.4, 0.8, 0.2, 0.8, 0.8, 0.4, 0.8, 0.2, 0.8935, 0.2, 0.8935, 0.2, 1.0, 0.2, 0.9669, 0.2871, 0.9669, 0.2871, 0.916, 0.4, 0.8, 0.4, 0.8, 0.4, 0.916, 0.4, 0.8478, 0.4948, 0.8478, 0.4948, 0.8517, 0.6, 0.8, 0.6, 0.8, 0.8, 0.8, 0.6, 0.8542, 0.6638, 0.8, 0.6, 0.8517, 0.6, 0.8542, 0.6638, 0.8542, 0.6638, 0.9399, 0.7609, 0.9145, 0.8, 0.2, 0.6, 0.0, 0.6, 0.05048, 0.5131, 0.07635, 0.4533, 0.0461, 0.4, 0.2, 0.4, 0.2, 0.6, 0.05048, 0.5131, 0.07635, 0.4533, 0.0461, 0.4, 0.0, 0.2941, 0.1162, 0.252, 0.1162, 0.252, 0.1711, 0.2, 0.2, 0.2, 0.2, 0.2, 0.2, 0.4, 0.1162, 0.252, 0.2, 0.8, 0.03665, 0.8, 0.08294, 0.7324, 0.06252, 0.6514, 0.0, 0.6, 0.2, 0.6, 0.2, 0.8, 0.08294, 0.7324, 0.2, 0.6, 0.07417, 0.9448, 0.0, 0.8536, 0.03665, 0.8, 0.03665, 0.8, 0.2, 0.8, 0.07417, 0.9448, 0.2, 0.8, 0.2, 0.9613, 0.1556, 0.9601, 0.6, 0.2, 0.6, 0.06113, 0.6628, 0.1104, 0.6, 0.06113, 0.6417, 0.04797, 0.6628, 0.1104, 0.2916, 0.03453, 0.4, 0.0, 0.4, 0.2, 0.4, 0.2, 0.2, 0.2, 0.2, 0.1511, 0.2, 0.1511, 0.2, 0.0, 0.2916, 0.03453])
me_plane.materials.append(mat_material_002)
me_plane.use_remesh_fix_poles = True
me_plane.use_remesh_preserve_attributes = False
me_plane.update()

# ---- objects
ob_rocks = bpy.data.objects.new('rocks', me_cube_006)
ob_wood = bpy.data.objects.new('wood', me_cube_014)
ob_ash = bpy.data.objects.new('ash', me_plane)

# ---- transforms, parenting, visibility, modifiers, constraints
ob_rocks.location = (-1.359, 1.544, 0.01826)
ob_rocks.rotation_euler = (-0.04624, 0.04716, 0.9548)
ob_rocks.scale = (0.4056, 0.4019, 0.3201)
ob_rocks.lock_rotations_4d = False
ob_rocks.empty_display_type = 'ARROWS'
ob_rocks.lineart.crease_threshold = 0.0
_m = ob_rocks.modifiers.new('Decimate', 'DECIMATE')
_m.ratio = 0.4276
ob_wood.location = (-0.1795, 1.258, -0.5473)
ob_wood.rotation_euler = (9.159e-08, -0.934, 0.2018)
ob_wood.scale = (1.069, 0.09052, 0.09052)
ob_ash.location = (-0.1472, 1.206, -0.2164)
ob_ash.scale = (0.7845, 0.7845, 0.7845)

# ---- collection membership
col_collection.objects.link(ob_rocks)
col_collection.objects.link(ob_wood)
col_collection.objects.link(ob_ash)

# ---- scene / render settings (as saved in the file)
scene.frame_start = 1; scene.frame_end = 250; scene.frame_set(1)
scene.render.engine = 'BLENDER_EEVEE_NEXT'
scene.cycles.use_denoising = False
scene.cycles.samples = 128
scene.cycles.sampling_pattern = 'TABULATED_SOBOL'
scene.cycles.use_adaptive_sampling = False
scene.cycles.use_light_tree = False
scene.view_settings.view_transform = 'Filmic'
bpy.context.view_layer.update()

# ---- added for rendering (the .blend has no active camera and no usable light): camera, sun
cam_auto = bpy.data.cameras.new('AutoCamera')
cam_auto.lens = 50.0
cam_auto.sensor_width = 36.0
cam_auto.clip_end = 1000.0
ob_auto_camera = bpy.data.objects.new('AutoCamera', cam_auto)
scene.collection.objects.link(ob_auto_camera)
ob_auto_camera.location = (6.60274, -6.76053, 5.29407)
ob_auto_camera.rotation_euler = (1.09748, -7.21219e-08, 0.694738)
scene.camera = ob_auto_camera
light_auto_sun = bpy.data.lights.new('AutoSun', 'SUN')
light_auto_sun.energy = 3.0
light_auto_sun.angle = 0.0523599
ob_auto_sun = bpy.data.objects.new('AutoSun', light_auto_sun)
scene.collection.objects.link(ob_auto_sun)
ob_auto_sun.rotation_euler = (0.872665, 0.174533, 0.523599)
bpy.context.view_layer.update()
